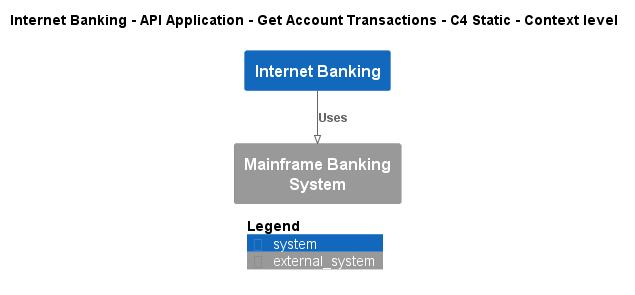

The diagram above was rendered by PlantUML. Its source (embedded in the PNG):
@startuml
!pragma layout smetana
!include ..\..\..\..\..\..\..\.c4s\C4_Context.puml

AddElementTag("c4interflow:lifecycle:new", $bgColor=green, $fontColor=#ffffff, $borderColor=green, $shadowing="False")
AddElementTag("c4interflow:lifecycle:changed", $bgColor=orange, $fontColor=#ffffff, $borderColor=orange, $shadowing="False")
AddElementTag("c4interflow:lifecycle:removed", $bgColor=red, $fontColor=#ffffff, $borderColor=red, $shadowing="False")

AddRelTag("c4interflow:lifecycle:new", $textColor=green, $lineColor=green)
AddRelTag("c4interflow:lifecycle:changed", $textColor=orange, $lineColor=orange)
AddRelTag("c4interflow:lifecycle:removed", $textColor=red, $lineColor=red)

SHOW_PERSON_PORTRAIT()
LAYOUT_TOP_DOWN()

skinparam linetype polyline

title Internet Banking - API Application - Get Account Transactions - C4 Static - Context level

System(BigBankPlc.SoftwareSystems.InternetBanking, "Internet Banking", "")
System_Ext(BigBankPlc.SoftwareSystems.MainframeBankingSystem, "Mainframe Banking System", "")

Rel(BigBankPlc.SoftwareSystems.InternetBanking, BigBankPlc.SoftwareSystems.MainframeBankingSystem, "Uses")


SHOW_LEGEND()
@enduml